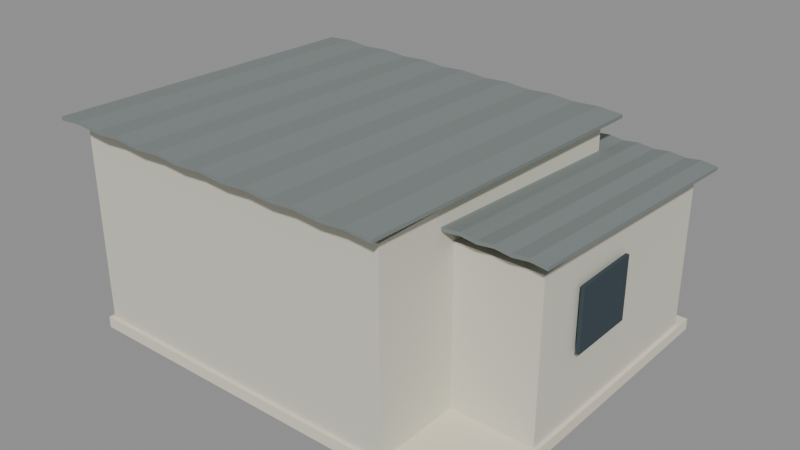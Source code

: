 # Source: KOL_T3_INF_03.blend  (saved by Blender 5.2.45; exported with 4.5.12 LTS)
import bpy
from mathutils import Matrix  # noqa: F401  (used for matrix-valued properties, if any)

bpy.ops.wm.read_factory_settings(use_empty=True)
scene = bpy.context.scene
scene.name = 'KOL_T3_INF_03'

# ---- collections
col_kol_t3_inf_03__geometry = bpy.data.collections.new('KOL_T3_INF_03__Geometry'); scene.collection.children.link(col_kol_t3_inf_03__geometry)

# ---- materials (node trees are filled in below, after node groups)
mat_t3_plaster = bpy.data.materials.new('T3_Plaster')
mat_t3_plaster.diffuse_color = (0.6724, 0.6584, 0.552, 1.0)
mat_t3_trim = bpy.data.materials.new('T3_Trim')
mat_t3_trim.diffuse_color = (0.7835, 0.7305, 0.5906, 1.0)
mat_t3_roof = bpy.data.materials.new('T3_Roof')
mat_t3_roof.diffuse_color = (0.2016, 0.2346, 0.227, 1.0)
mat_t3_dark = bpy.data.materials.new('T3_Dark')
mat_t3_dark.diffuse_color = (0.03434, 0.05781, 0.07036, 1.0)

# ---- material node trees
mat_t3_plaster.use_nodes = True; mat_t3_plaster.node_tree.nodes.clear()
_N = mat_t3_plaster.node_tree.nodes; _L = mat_t3_plaster.node_tree.links
n0 = _N.new('ShaderNodeBsdfPrincipled'); n0.name = 'Principled BSDF'; n0.location = (-200, 100)
n0.inputs[0].default_value = (0.6724, 0.6584, 0.552, 1.0)
n0.inputs[2].default_value = 0.86
n0.inputs[10].default_value = 0.005
n1 = _N.new('ShaderNodeOutputMaterial'); n1.name = 'Material Output'; n1.location = (200, 100)
_L.new(n0.outputs[0], n1.inputs[0])
n1.is_active_output = True
mat_t3_trim.use_nodes = True; mat_t3_trim.node_tree.nodes.clear()
_N = mat_t3_trim.node_tree.nodes; _L = mat_t3_trim.node_tree.links
n0 = _N.new('ShaderNodeBsdfPrincipled'); n0.name = 'Principled BSDF'; n0.location = (-200, 100)
n0.inputs[0].default_value = (0.7835, 0.7305, 0.5906, 1.0)
n0.inputs[2].default_value = 0.86
n0.inputs[10].default_value = 0.005
n1 = _N.new('ShaderNodeOutputMaterial'); n1.name = 'Material Output'; n1.location = (200, 100)
_L.new(n0.outputs[0], n1.inputs[0])
n1.is_active_output = True
mat_t3_roof.use_nodes = True; mat_t3_roof.node_tree.nodes.clear()
_N = mat_t3_roof.node_tree.nodes; _L = mat_t3_roof.node_tree.links
n0 = _N.new('ShaderNodeBsdfPrincipled'); n0.name = 'Principled BSDF'; n0.location = (-200, 100)
n0.inputs[0].default_value = (0.2016, 0.2346, 0.227, 1.0)
n0.inputs[2].default_value = 0.86
n0.inputs[10].default_value = 0.005
n1 = _N.new('ShaderNodeOutputMaterial'); n1.name = 'Material Output'; n1.location = (200, 100)
_L.new(n0.outputs[0], n1.inputs[0])
n1.is_active_output = True
mat_t3_dark.use_nodes = True; mat_t3_dark.node_tree.nodes.clear()
_N = mat_t3_dark.node_tree.nodes; _L = mat_t3_dark.node_tree.links
n0 = _N.new('ShaderNodeBsdfPrincipled'); n0.name = 'Principled BSDF'; n0.location = (-200, 100)
n0.inputs[0].default_value = (0.03434, 0.05781, 0.07036, 1.0)
n0.inputs[2].default_value = 0.86
n0.inputs[10].default_value = 0.005
n1 = _N.new('ShaderNodeOutputMaterial'); n1.name = 'Material Output'; n1.location = (200, 100)
_L.new(n0.outputs[0], n1.inputs[0])
n1.is_active_output = True

# ---- meshes
me_kol_t3_inf_03__body = bpy.data.meshes.new('KOL_T3_INF_03__Body')
me_kol_t3_inf_03__body.from_pydata([(-11.0, 7.0, 0.45), (6.6, 7.0, 0.45), (6.6, 7.0, 10.75), (-11.0, 7.0, 10.75), (-11.0, -9.0, 0.45), (6.6, -9.0, 0.45), (6.6, -9.0, 10.75), (-11.0, -9.0, 10.75), (5.72, 8.3, 0.45), (11.0, 8.3, 0.45), (11.0, 8.3, 8.95), (5.72, 8.3, 8.95), (5.72, -4.3, 0.45), (11.0, -4.3, 0.45), (11.0, -4.3, 8.95), (5.72, -4.3, 8.95)], [], [(0, 3, 2, 1), (4, 5, 6, 7), (0, 4, 7, 3), (1, 2, 6, 5), (0, 1, 5, 4), (3, 7, 6, 2), (8, 11, 10, 9), (12, 13, 14, 15), (8, 12, 15, 11), (9, 10, 14, 13), (8, 9, 13, 12), (11, 15, 14, 10)])
me_kol_t3_inf_03__body.materials.append(mat_t3_plaster)
me_kol_t3_inf_03__body.update()
me_kol_t3_inf_03__trim = bpy.data.meshes.new('KOL_T3_INF_03__Trim')
me_kol_t3_inf_03__trim.from_pydata([(-11.2, 9.2, 0.0), (11.2, 9.2, 0.0), (11.2, 9.2, 0.6), (-11.2, 9.2, 0.6), (-11.2, -9.2, 0.0), (11.2, -9.2, 0.0), (11.2, -9.2, 0.6), (-11.2, -9.2, 0.6), (-6.425, 7.24, 0.375), (-2.375, 7.24, 0.375), (-2.375, 7.24, 8.325), (-6.425, 7.24, 8.325), (-6.425, 6.98, 0.375), (-2.375, 6.98, 0.375), (-2.375, 6.98, 8.325), (-6.425, 6.98, 8.325), (2.935, 7.24, 4.075), (7.185, 7.24, 4.075), (7.185, 7.24, 8.125), (2.935, 7.24, 8.125), (2.935, 6.98, 4.075), (7.185, 6.98, 4.075), (7.185, 6.98, 8.125), (2.935, 6.98, 8.125)], [], [(0, 3, 2, 1), (4, 5, 6, 7), (0, 4, 7, 3), (1, 2, 6, 5), (0, 1, 5, 4), (3, 7, 6, 2), (8, 11, 10, 9), (12, 13, 14, 15), (8, 12, 15, 11), (9, 10, 14, 13), (8, 9, 13, 12), (11, 15, 14, 10), (16, 19, 18, 17), (20, 21, 22, 23), (16, 20, 23, 19), (17, 18, 22, 21), (16, 17, 21, 20), (19, 23, 22, 18)])
me_kol_t3_inf_03__trim.materials.append(mat_t3_trim)
me_kol_t3_inf_03__trim.update()
me_kol_t3_inf_03__roof = bpy.data.meshes.new('KOL_T3_INF_03__Roof')
me_kol_t3_inf_03__roof.from_pydata([(-11.55, 8.0, 10.89), (-10.21, 8.0, 10.98), (-8.879, 8.0, 10.89), (-7.543, 8.0, 10.98), (-6.207, 8.0, 10.89), (-4.871, 8.0, 10.98), (-3.536, 8.0, 10.89), (-2.2, 8.0, 10.98), (-0.8643, 8.0, 10.89), (0.4714, 8.0, 10.98), (1.807, 8.0, 10.89), (3.143, 8.0, 10.98), (4.479, 8.0, 10.89), (5.814, 8.0, 10.98), (7.15, 8.0, 10.89), (-11.55, 8.0, 10.7), (-10.21, 8.0, 10.81), (-8.879, 8.0, 10.7), (-7.543, 8.0, 10.81), (-6.207, 8.0, 10.7), (-4.871, 8.0, 10.81), (-3.536, 8.0, 10.7), (-2.2, 8.0, 10.81), (-0.8643, 8.0, 10.7), (0.4714, 8.0, 10.81), (1.807, 8.0, 10.7), (3.143, 8.0, 10.81), (4.479, 8.0, 10.7), (5.814, 8.0, 10.81), (7.15, 8.0, 10.7), (-11.55, -10.0, 11.52), (-10.21, -10.0, 11.61), (-8.879, -10.0, 11.52), (-7.543, -10.0, 11.61), (-6.207, -10.0, 11.52), (-4.871, -10.0, 11.61), (-3.536, -10.0, 11.52), (-2.2, -10.0, 11.61), (-0.8643, -10.0, 11.52), (0.4714, -10.0, 11.61), (1.807, -10.0, 11.52), (3.143, -10.0, 11.61), (4.479, -10.0, 11.52), (5.814, -10.0, 11.61), (7.15, -10.0, 11.52), (-11.55, -10.0, 11.34), (-10.21, -10.0, 11.44), (-8.879, -10.0, 11.34), (-7.543, -10.0, 11.44), (-6.207, -10.0, 11.34), (-4.871, -10.0, 11.44), (-3.536, -10.0, 11.34), (-2.2, -10.0, 11.44), (-0.8643, -10.0, 11.34), (0.4714, -10.0, 11.44), (1.807, -10.0, 11.34), (3.143, -10.0, 11.44), (4.479, -10.0, 11.34), (5.814, -10.0, 11.44), (7.15, -10.0, 11.34), (5.06, 9.2, 9.068), (5.885, 9.2, 9.168), (6.71, 9.2, 9.068), (7.535, 9.2, 9.168), (8.36, 9.2, 9.068), (9.185, 9.2, 9.168), (10.01, 9.2, 9.068), (10.84, 9.2, 9.168), (11.66, 9.2, 9.068), (5.06, 9.2, 8.888), (5.885, 9.2, 8.988), (6.71, 9.2, 8.888), (7.535, 9.2, 8.988), (8.36, 9.2, 8.888), (9.185, 9.2, 8.988), (10.01, 9.2, 8.888), (10.84, 9.2, 8.988), (11.66, 9.2, 8.888), (5.06, -5.2, 9.932), (5.885, -5.2, 10.03), (6.71, -5.2, 9.932), (7.535, -5.2, 10.03), (8.36, -5.2, 9.932), (9.185, -5.2, 10.03), (10.01, -5.2, 9.932), (10.84, -5.2, 10.03), (11.66, -5.2, 9.932), (5.06, -5.2, 9.752), (5.885, -5.2, 9.852), (6.71, -5.2, 9.752), (7.535, -5.2, 9.852), (8.36, -5.2, 9.752), (9.185, -5.2, 9.852), (10.01, -5.2, 9.752), (10.84, -5.2, 9.852), (11.66, -5.2, 9.752), (-9.79, 10.2, 8.91), (-8.333, 10.2, 9.01), (-6.875, 10.2, 8.91), (-5.418, 10.2, 9.01), (-3.96, 10.2, 8.91), (-2.503, 10.2, 9.01), (-1.045, 10.2, 8.91), (0.4125, 10.2, 9.01), (1.87, 10.2, 8.91), (-9.79, 10.2, 8.73), (-8.333, 10.2, 8.83), (-6.875, 10.2, 8.73), (-5.418, 10.2, 8.83), (-3.96, 10.2, 8.73), (-2.503, 10.2, 8.83), (-1.045, 10.2, 8.73), (0.4125, 10.2, 8.83), (1.87, 10.2, 8.73), (-9.79, 6.4, 9.29), (-8.333, 6.4, 9.39), (-6.875, 6.4, 9.29), (-5.418, 6.4, 9.39), (-3.96, 6.4, 9.29), (-2.503, 6.4, 9.39), (-1.045, 6.4, 9.29), (0.4125, 6.4, 9.39), (1.87, 6.4, 9.29), (-9.79, 6.4, 9.11), (-8.333, 6.4, 9.21), (-6.875, 6.4, 9.11), (-5.418, 6.4, 9.21), (-3.96, 6.4, 9.11), (-2.503, 6.4, 9.21), (-1.045, 6.4, 9.11), (0.4125, 6.4, 9.21), (1.87, 6.4, 9.11)], [], [(0, 30, 31, 1), (15, 16, 46, 45), (0, 1, 16, 15), (30, 45, 46, 31), (1, 31, 32, 2), (16, 17, 47, 46), (1, 2, 17, 16), (31, 46, 47, 32), (2, 32, 33, 3), (17, 18, 48, 47), (2, 3, 18, 17), (32, 47, 48, 33), (3, 33, 34, 4), (18, 19, 49, 48), (3, 4, 19, 18), (33, 48, 49, 34), (4, 34, 35, 5), (19, 20, 50, 49), (4, 5, 20, 19), (34, 49, 50, 35), (5, 35, 36, 6), (20, 21, 51, 50), (5, 6, 21, 20), (35, 50, 51, 36), (6, 36, 37, 7), (21, 22, 52, 51), (6, 7, 22, 21), (36, 51, 52, 37), (7, 37, 38, 8), (22, 23, 53, 52), (7, 8, 23, 22), (37, 52, 53, 38), (8, 38, 39, 9), (23, 24, 54, 53), (8, 9, 24, 23), (38, 53, 54, 39), (9, 39, 40, 10), (24, 25, 55, 54), (9, 10, 25, 24), (39, 54, 55, 40), (10, 40, 41, 11), (25, 26, 56, 55), (10, 11, 26, 25), (40, 55, 56, 41), (11, 41, 42, 12), (26, 27, 57, 56), (11, 12, 27, 26), (41, 56, 57, 42), (12, 42, 43, 13), (27, 28, 58, 57), (12, 13, 28, 27), (42, 57, 58, 43), (13, 43, 44, 14), (28, 29, 59, 58), (13, 14, 29, 28), (43, 58, 59, 44), (0, 15, 45, 30), (14, 44, 59, 29), (60, 78, 79, 61), (69, 70, 88, 87), (60, 61, 70, 69), (78, 87, 88, 79), (61, 79, 80, 62), (70, 71, 89, 88), (61, 62, 71, 70), (79, 88, 89, 80), (62, 80, 81, 63), (71, 72, 90, 89), (62, 63, 72, 71), (80, 89, 90, 81), (63, 81, 82, 64), (72, 73, 91, 90), (63, 64, 73, 72), (81, 90, 91, 82), (64, 82, 83, 65), (73, 74, 92, 91), (64, 65, 74, 73), (82, 91, 92, 83), (65, 83, 84, 66), (74, 75, 93, 92), (65, 66, 75, 74), (83, 92, 93, 84), (66, 84, 85, 67), (75, 76, 94, 93), (66, 67, 76, 75), (84, 93, 94, 85), (67, 85, 86, 68), (76, 77, 95, 94), (67, 68, 77, 76), (85, 94, 95, 86), (60, 69, 87, 78), (68, 86, 95, 77), (96, 114, 115, 97), (105, 106, 124, 123), (96, 97, 106, 105), (114, 123, 124, 115), (97, 115, 116, 98), (106, 107, 125, 124), (97, 98, 107, 106), (115, 124, 125, 116), (98, 116, 117, 99), (107, 108, 126, 125), (98, 99, 108, 107), (116, 125, 126, 117), (99, 117, 118, 100), (108, 109, 127, 126), (99, 100, 109, 108), (117, 126, 127, 118), (100, 118, 119, 101), (109, 110, 128, 127), (100, 101, 110, 109), (118, 127, 128, 119), (101, 119, 120, 102), (110, 111, 129, 128), (101, 102, 111, 110), (119, 128, 129, 120), (102, 120, 121, 103), (111, 112, 130, 129), (102, 103, 112, 111), (120, 129, 130, 121), (103, 121, 122, 104), (112, 113, 131, 130), (103, 104, 113, 112), (121, 130, 131, 122), (96, 105, 123, 114), (104, 122, 131, 113)])
me_kol_t3_inf_03__roof.materials.append(mat_t3_roof)
me_kol_t3_inf_03__roof.update()
me_kol_t3_inf_03__dark = bpy.data.meshes.new('KOL_T3_INF_03__Dark')
me_kol_t3_inf_03__dark.from_pydata([(-6.15, 7.37, 0.65), (-2.65, 7.37, 0.65), (-2.65, 7.37, 8.05), (-6.15, 7.37, 8.05), (-6.15, 7.19, 0.65), (-2.65, 7.19, 0.65), (-2.65, 7.19, 8.05), (-6.15, 7.19, 8.05), (3.21, 7.37, 4.35), (6.91, 7.37, 4.35), (6.91, 7.37, 7.85), (3.21, 7.37, 7.85), (3.21, 7.19, 4.35), (6.91, 7.19, 4.35), (6.91, 7.19, 7.85), (3.21, 7.19, 7.85), (-9.58, 10.02, 0.3), (-9.34, 10.02, 0.3), (-9.34, 10.02, 9.1), (-9.58, 10.02, 9.1), (-9.58, 9.78, 0.3), (-9.34, 9.78, 0.3), (-9.34, 9.78, 9.1), (-9.58, 9.78, 9.1), (1.42, 10.02, 0.3), (1.66, 10.02, 0.3), (1.66, 10.02, 9.1), (1.42, 10.02, 9.1), (1.42, 9.78, 0.3), (1.66, 9.78, 0.3), (1.66, 9.78, 9.1), (1.42, 9.78, 9.1), (-11.37, -1.8, 4.15), (-11.37, 1.8, 4.15), (-11.37, 1.8, 7.45), (-11.37, -1.8, 7.45), (-11.19, -1.8, 4.15), (-11.19, 1.8, 4.15), (-11.19, 1.8, 7.45), (-11.19, -1.8, 7.45), (11.37, 1.8, 4.15), (11.37, -1.8, 4.15), (11.37, -1.8, 7.45), (11.37, 1.8, 7.45), (11.19, 1.8, 4.15), (11.19, -1.8, 4.15), (11.19, -1.8, 7.45), (11.19, 1.8, 7.45)], [], [(0, 3, 2, 1), (4, 5, 6, 7), (0, 4, 7, 3), (1, 2, 6, 5), (0, 1, 5, 4), (3, 7, 6, 2), (8, 11, 10, 9), (12, 13, 14, 15), (8, 12, 15, 11), (9, 10, 14, 13), (8, 9, 13, 12), (11, 15, 14, 10), (16, 19, 18, 17), (20, 21, 22, 23), (16, 20, 23, 19), (17, 18, 22, 21), (16, 17, 21, 20), (19, 23, 22, 18), (24, 27, 26, 25), (28, 29, 30, 31), (24, 28, 31, 27), (25, 26, 30, 29), (24, 25, 29, 28), (27, 31, 30, 26), (32, 35, 34, 33), (36, 37, 38, 39), (32, 36, 39, 35), (33, 34, 38, 37), (32, 33, 37, 36), (35, 39, 38, 34), (40, 43, 42, 41), (44, 45, 46, 47), (40, 44, 47, 43), (41, 42, 46, 45), (40, 41, 45, 44), (43, 47, 46, 42)])
me_kol_t3_inf_03__dark.materials.append(mat_t3_dark)
me_kol_t3_inf_03__dark.update()

# ---- objects
ob_kol_t3_inf_03__body = bpy.data.objects.new('KOL_T3_INF_03__Body', me_kol_t3_inf_03__body)
ob_kol_t3_inf_03__trim = bpy.data.objects.new('KOL_T3_INF_03__Trim', me_kol_t3_inf_03__trim)
ob_kol_t3_inf_03__roof = bpy.data.objects.new('KOL_T3_INF_03__Roof', me_kol_t3_inf_03__roof)
ob_kol_t3_inf_03__dark = bpy.data.objects.new('KOL_T3_INF_03__Dark', me_kol_t3_inf_03__dark)

# ---- transforms, parenting, visibility, modifiers, constraints
ob_kol_t3_inf_03__body.location = (0.0, 0.0, 0.0)
ob_kol_t3_inf_03__trim.location = (0.0, 0.0, 0.0)
ob_kol_t3_inf_03__roof.location = (0.0, 0.0, 0.0)
ob_kol_t3_inf_03__dark.location = (0.0, 0.0, 0.0)

# ---- collection membership
col_kol_t3_inf_03__geometry.objects.link(ob_kol_t3_inf_03__body)
col_kol_t3_inf_03__geometry.objects.link(ob_kol_t3_inf_03__trim)
col_kol_t3_inf_03__geometry.objects.link(ob_kol_t3_inf_03__roof)
col_kol_t3_inf_03__geometry.objects.link(ob_kol_t3_inf_03__dark)

# ---- scene / render settings (as saved in the file)
scene.frame_start = 1; scene.frame_end = 250; scene.frame_set(1)
scene.render.engine = 'BLENDER_EEVEE_NEXT'
scene.render.image_settings.exr_codec = 'NONE'
scene.render.use_bake_clear = False
scene.render.bake_margin = 0
scene.render.bake_bias = 0.0
scene.render.bake_samples = 0
scene.render.simplify_subdivision_render = 0
scene.render.simplify_child_particles_render = 0.0
scene.render.compositor_device = 'GPU'
scene.eevee.use_volume_custom_range = False
scene.eevee.gtao_distance = 0.0
scene.eevee.use_fast_gi = False
scene.eevee.fast_gi_thickness_near = 0.1
scene.eevee.fast_gi_thickness_far = 0.0
scene.eevee.ray_tracing_options.screen_trace_thickness = 0.1
bpy.context.view_layer.update()

# ---- added for rendering (the .blend has no active camera and no usable light): camera, sun + grey world if the file has none
cam_auto = bpy.data.cameras.new('AutoCamera')
cam_auto.lens = 50.0
cam_auto.sensor_width = 36.0
cam_auto.clip_end = 1000.0
ob_auto_camera = bpy.data.objects.new('AutoCamera', cam_auto)
scene.collection.objects.link(ob_auto_camera)
ob_auto_camera.location = (30.4842, -36.4151, 30.1509)
ob_auto_camera.rotation_euler = (1.09748, -7.21219e-08, 0.694738)
scene.camera = ob_auto_camera
light_auto_sun = bpy.data.lights.new('AutoSun', 'SUN')
light_auto_sun.energy = 3.0
light_auto_sun.angle = 0.0523599
ob_auto_sun = bpy.data.objects.new('AutoSun', light_auto_sun)
scene.collection.objects.link(ob_auto_sun)
ob_auto_sun.rotation_euler = (0.872665, 0.174533, 0.523599)
if scene.world is None:
    world_auto = bpy.data.worlds.new('AutoWorld')
    world_auto.color = (0.3, 0.3, 0.3)
    scene.world = world_auto
bpy.context.view_layer.update()
